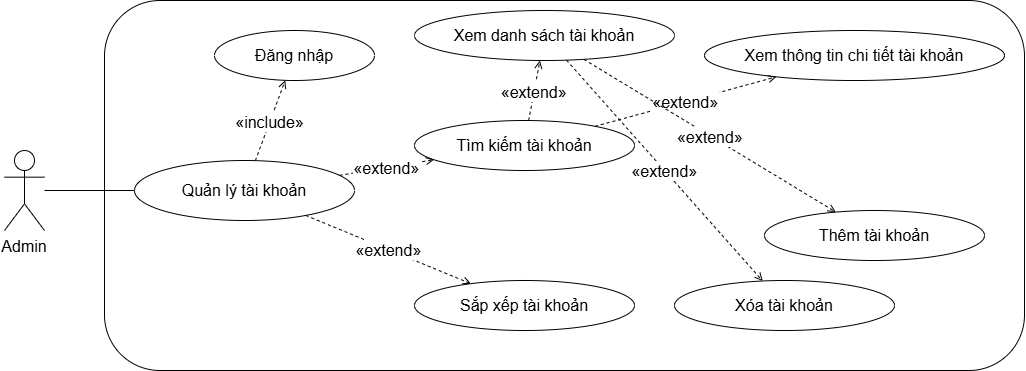

The diagram above was exported from draw.io. Its source (the exported page's mxGraphModel, read from the mxfile embedded in the PNG):
<mxGraphModel dx="1744" dy="1014" grid="1" gridSize="10" guides="1" tooltips="1" connect="1" arrows="1" fold="1" page="1" pageScale="1" pageWidth="850" pageHeight="1100" math="0" shadow="0">
  <root>
    <mxCell id="0" />
    <mxCell id="1" parent="0" />
    <mxCell id="actor_admin" parent="1" style="shape=umlActor;verticalLabelPosition=bottom;verticalAlign=top;fontSize=16;" value="Admin" vertex="1">
      <mxGeometry height="80" width="40" x="70" y="290" as="geometry" />
    </mxCell>
    <mxCell id="uc_main" parent="1" style="ellipse;whiteSpace=wrap;html=1;fontSize=16;" value="Quản lý tài khoản" vertex="1">
      <mxGeometry height="60" width="220" x="200" y="300" as="geometry" />
    </mxCell>
    <mxCell id="uc_login" parent="1" style="ellipse;whiteSpace=wrap;html=1;fontSize=16;" value="Đăng nhập" vertex="1">
      <mxGeometry height="50" width="160" x="280" y="170" as="geometry" />
    </mxCell>
    <mxCell id="uc_search" parent="1" style="ellipse;whiteSpace=wrap;html=1;fontSize=16;" value="Tìm kiếm tài khoản" vertex="1">
      <mxGeometry height="50" width="220" x="480" y="260" as="geometry" />
    </mxCell>
    <mxCell id="uc_sort" parent="1" style="ellipse;whiteSpace=wrap;html=1;fontSize=16;" value="Sắp xếp tài khoản" vertex="1">
      <mxGeometry height="50" width="220" x="480" y="420" as="geometry" />
    </mxCell>
    <mxCell id="uc_view_list" parent="1" style="ellipse;whiteSpace=wrap;html=1;fontSize=16;" value="Xem danh sách tài khoản" vertex="1">
      <mxGeometry height="50" width="260" x="480" y="150" as="geometry" />
    </mxCell>
    <mxCell id="uc_view_detail" parent="1" style="ellipse;whiteSpace=wrap;html=1;fontSize=16;" value="Xem thông tin chi tiết tài khoản" vertex="1">
      <mxGeometry height="50" width="300" x="770" y="170" as="geometry" />
    </mxCell>
    <mxCell id="uc_add" parent="1" style="ellipse;whiteSpace=wrap;html=1;fontSize=16;" value="Thêm tài khoản" vertex="1">
      <mxGeometry height="50" width="220" x="830" y="350" as="geometry" />
    </mxCell>
    <mxCell id="uc_delete" parent="1" style="ellipse;whiteSpace=wrap;html=1;fontSize=16;" value="Xóa tài khoản" vertex="1">
      <mxGeometry height="50" width="220" x="740" y="420" as="geometry" />
    </mxCell>
    <mxCell id="edge_actor_main" edge="1" parent="1" source="actor_admin" style="endArrow=none;fontSize=16;" target="uc_main">
      <mxGeometry relative="1" as="geometry" />
    </mxCell>
    <mxCell id="edge_include_login" edge="1" parent="1" source="uc_main" style="dashed=1;endArrow=open;fontSize=16;" target="uc_login" value="«include»">
      <mxGeometry relative="1" as="geometry" />
    </mxCell>
    <mxCell id="edge_extend_search" edge="1" parent="1" source="uc_main" style="dashed=1;endArrow=open;fontSize=16;" target="uc_search" value="«extend»">
      <mxGeometry relative="1" as="geometry" />
    </mxCell>
    <mxCell id="edge_extend_sort" edge="1" parent="1" source="uc_main" style="dashed=1;endArrow=open;fontSize=16;" target="uc_sort" value="«extend»">
      <mxGeometry relative="1" as="geometry" />
    </mxCell>
    <mxCell id="edge_extend_view_list" edge="1" parent="1" source="uc_search" style="dashed=1;endArrow=open;fontSize=16;" target="uc_view_list" value="«extend»">
      <mxGeometry relative="1" as="geometry" />
    </mxCell>
    <mxCell id="edge_extend_view_detail" edge="1" parent="1" source="uc_search" style="dashed=1;endArrow=open;fontSize=16;" target="uc_view_detail" value="«extend»">
      <mxGeometry relative="1" as="geometry" />
    </mxCell>
    <mxCell id="edge_extend_add" edge="1" parent="1" source="uc_view_list" style="dashed=1;endArrow=open;fontSize=16;" target="uc_add" value="«extend»">
      <mxGeometry relative="1" as="geometry" />
    </mxCell>
    <mxCell id="edge_extend_delete" edge="1" parent="1" source="uc_view_list" style="dashed=1;endArrow=open;fontSize=16;" target="uc_delete" value="«extend»">
      <mxGeometry relative="1" as="geometry" />
    </mxCell>
    <mxCell id="TG-PYyahcNgBRXt69Mao-1" parent="1" style="rounded=1;whiteSpace=wrap;html=1;fillColor=none;fontSize=16;" value="" vertex="1">
      <mxGeometry height="370" width="920" x="170" y="140" as="geometry" />
    </mxCell>
  </root>
</mxGraphModel>